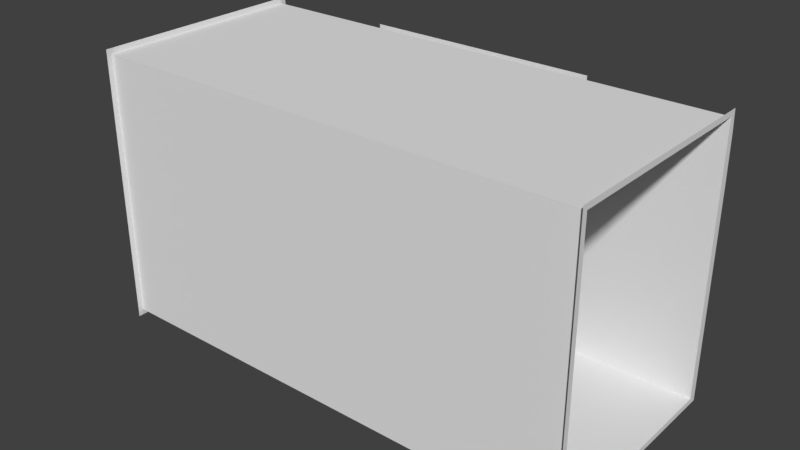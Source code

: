 # Source: doorway.blend  (saved by Blender 2.79.0; exported with 4.5.12 LTS)
import bpy
from mathutils import Matrix  # noqa: F401  (used for matrix-valued properties, if any)

bpy.ops.wm.read_factory_settings(use_empty=True)
scene = bpy.context.scene
scene.name = 'Scene'

# ---- collections
col_collection_1 = bpy.data.collections.new('Collection 1'); scene.collection.children.link(col_collection_1)

# ---- materials (node trees are filled in below, after node groups)
mat_material = bpy.data.materials.new('Material')
mat_material.alpha_threshold = 0.0
mat_material.use_transparent_shadow = False
mat_material.roughness = 0.5
mat_material.line_color = (0.0, 0.0, 0.0, 1.0)

# ---- material node trees

# ---- world
world_world = bpy.data.worlds.new('World'); scene.world = world_world
world_world.color = (0.05088, 0.05088, 0.05088)
world_world.use_sun_shadow = False
world_world.sun_shadow_jitter_overblur = 0.0
world_world.cycles.sampling_method = 'MANUAL'

# ---- meshes
me_cube = bpy.data.meshes.new('Cube')
me_cube.from_pydata([(7.798, 3.365, -4.229), (7.798, -3.365, -4.229), (-7.798, -3.365, -4.229), (-7.798, 3.365, -4.229), (7.798, 3.365, 4.229), (7.798, -3.365, 4.229), (-7.798, -3.365, 4.229), (-7.798, 3.365, 4.229), (2.054, 3.365, -4.229), (-2.054, 3.365, -4.229), (2.054, -3.365, -4.229), (-2.054, -3.365, -4.229), (2.054, 3.365, 4.229), (-2.054, 3.365, 4.229), (2.054, -3.365, 4.229), (-2.054, -3.365, 4.229), (7.798, 3.365, 2.169), (-7.798, 3.365, 2.169), (2.054, 3.365, 2.169), (-2.054, 3.365, 2.169), (7.798, 3.616, -4.405), (7.798, -3.542, -4.405), (-7.798, -3.542, -4.405), (-7.798, 3.616, -4.405), (7.798, 3.542, 4.405), (7.798, -3.542, 4.405), (-7.798, -3.542, 4.405), (-7.798, 3.542, 4.405), (2.054, 3.614, -4.228), (-2.054, 3.614, -4.228), (-3.754, 3.614, -4.247), (3.568, 3.615, 2.169), (3.568, 3.614, -4.241), (7.798, 3.615, 2.169), (-7.798, 3.615, 2.169), (2.054, 3.615, 2.169), (-2.054, 3.615, 2.169), (2.054, 3.614, -4.412), (-2.054, 3.614, -4.412), (-3.754, 3.615, 2.169), (7.798, 3.365, 3.689), (-7.798, 3.365, 3.689), (2.054, 3.365, 3.689), (-2.054, 3.365, 3.689), (7.798, 3.588, 3.755), (-7.798, 3.588, 3.755), (-3.754, 3.588, 4.266), (3.568, 3.588, 4.266), (2.054, 3.588, 4.266), (-2.054, 3.588, 4.266)], [], [(9, 3, 2, 11), (13, 15, 6, 7), (11, 2, 6, 15), (19, 17, 3, 9), (16, 18, 8, 0), (1, 10, 14, 5), (10, 11, 15, 14), (4, 5, 14, 12), (12, 14, 15, 13), (0, 8, 10, 1), (8, 9, 11, 10), (42, 43, 19, 18), (40, 42, 18, 16), (43, 41, 17, 19), (4, 40, 44, 24), (17, 41, 45, 34), (31, 32, 28, 35), (36, 29, 30, 39), (49, 36, 39, 46), (48, 35, 36, 49), (47, 31, 35, 48), (0, 1, 21, 20), (40, 16, 33, 44), (1, 5, 25, 21), (2, 3, 23, 22), (6, 2, 22, 26), (41, 7, 27, 45), (5, 4, 24, 25), (7, 6, 26, 27), (9, 8, 28, 29), (8, 18, 35, 28), (19, 9, 29, 36), (16, 0, 20, 33), (3, 17, 34, 23), (18, 19, 36, 35), (29, 28, 37, 38), (28, 32, 20, 37), (29, 38, 23, 30), (13, 7, 41, 43), (4, 12, 42, 40), (12, 13, 43, 42)])
_uv = me_cube.uv_layers.new(name='UVMap')
_uv.uv.foreach_set('vector', [0.7784, 0.3423, 0.7784, 0.5134, 0.5569, 0.5134, 0.5569, 0.3423, 0.7784, 0.3423, 1.0, 0.3423, 1.0, 0.5134, 0.7784, 0.5134, 0.2784, 0.3423, 0.2784, 0.5134, 3.14e-08, 0.5134, 2.093e-08, 0.3423, 0.4176, 0.1711, 0.4176, 4.71e-08, 0.5569, 9.419e-08, 0.5569, 0.1711, 0.4176, 0.5134, 0.4176, 0.3423, 0.5569, 0.3423, 0.5569, 0.5134, 0.2784, 0.0, 0.2784, 0.1711, 1.047e-08, 0.1711, 0.0, 1.57e-07, 0.2784, 0.1711, 0.2784, 0.3423, 2.093e-08, 0.3423, 1.047e-08, 0.1711, 0.7784, 0.0, 1.0, 2.512e-07, 1.0, 0.1711, 0.7784, 0.1711, 0.7784, 0.1711, 1.0, 0.1711, 1.0, 0.3423, 0.7784, 0.3423, 0.7784, 0.0, 0.7784, 0.1711, 0.5569, 0.1711, 0.5569, 3.14e-08, 0.7784, 0.1711, 0.7784, 0.3423, 0.5569, 0.3423, 0.5569, 0.1711, 0.348, 0.3423, 0.348, 0.1711, 0.4176, 0.1711, 0.4176, 0.3423, 0.348, 0.5134, 0.348, 0.3423, 0.4176, 0.3423, 0.4176, 0.5134, 0.348, 0.1711, 0.348, 2.355e-08, 0.4176, 4.71e-08, 0.4176, 0.1711, 0.2784, 0.5134, 0.348, 0.5134, 0.348, 0.5134, 0.2784, 0.5134, 0.4176, 4.71e-08, 0.348, 2.355e-08, 0.348, 2.355e-08, 0.4176, 4.71e-08, 0.4176, 0.4279, 0.5569, 0.4279, 0.5569, 0.3423, 0.4176, 0.3423, 0.4176, 0.1711, 0.5569, 0.1711, 0.5569, 0.08557, 0.4176, 0.08557, 0.348, 0.1711, 0.4176, 0.1711, 0.4176, 0.08557, 0.348, 0.08557, 0.348, 0.3423, 0.4176, 0.3423, 0.4176, 0.1711, 0.348, 0.1711, 0.348, 0.4279, 0.4176, 0.4279, 0.4176, 0.3423, 0.348, 0.3423, 0.7784, 0.0, 0.5569, 3.14e-08, 0.5569, 3.14e-08, 0.7784, 0.0, 0.348, 0.5134, 0.4176, 0.5134, 0.4176, 0.5134, 0.348, 0.5134, 0.2784, 0.0, 0.0, 1.57e-07, 0.0, 1.57e-07, 0.2784, 0.0, 0.5569, 0.5134, 0.7784, 0.5134, 0.7784, 0.5134, 0.5569, 0.5134, 3.14e-08, 0.5134, 0.2784, 0.5134, 0.2784, 0.5134, 3.14e-08, 0.5134, 0.348, 2.355e-08, 0.2784, 0.0, 0.2784, 0.0, 0.348, 2.355e-08, 1.0, 2.512e-07, 0.7784, 0.0, 0.7784, 0.0, 1.0, 2.512e-07, 0.7784, 0.5134, 1.0, 0.5134, 1.0, 0.5134, 0.7784, 0.5134, 0.7784, 0.3423, 0.7784, 0.1711, 0.7784, 0.1711, 0.7784, 0.3423, 0.5569, 0.3423, 0.4176, 0.3423, 0.4176, 0.3423, 0.5569, 0.3423, 0.4176, 0.1711, 0.5569, 0.1711, 0.5569, 0.1711, 0.4176, 0.1711, 0.4176, 0.5134, 0.5569, 0.5134, 0.5569, 0.5134, 0.4176, 0.5134, 0.5569, 9.419e-08, 0.4176, 4.71e-08, 0.4176, 4.71e-08, 0.5569, 9.419e-08, 0.4176, 0.3423, 0.4176, 0.1711, 0.4176, 0.1711, 0.4176, 0.3423, 0.7784, 0.3423, 0.7784, 0.1711, 0.7784, 0.1711, 0.7784, 0.3423, 0.7784, 0.1711, 0.6676, 0.3423, 0.5569, 0.5134, 0.7784, 0.1711, 0.7784, 0.3423, 0.7784, 0.3423, 0.5569, 9.419e-08, 0.6676, 0.1711, 0.2784, 0.1711, 0.2784, 0.0, 0.348, 2.355e-08, 0.348, 0.1711, 0.2784, 0.5134, 0.2784, 0.3423, 0.348, 0.3423, 0.348, 0.5134, 0.2784, 0.3423, 0.2784, 0.1711, 0.348, 0.1711, 0.348, 0.3423])
me_cube.materials.append(mat_material)
me_cube.use_remesh_preserve_volume = False
me_cube.use_remesh_preserve_attributes = False
me_cube.use_mirror_vertex_groups = False
me_cube.update()

# ---- objects
ob_cube = bpy.data.objects.new('Cube', me_cube)

# ---- transforms, parenting, visibility, modifiers, constraints
ob_cube.location = (0.0, 0.0, 4.229)
ob_cube.lock_rotations_4d = False
ob_cube.empty_display_type = 'ARROWS'
ob_cube.lineart.crease_threshold = 0.0

# ---- collection membership
col_collection_1.objects.link(ob_cube)

# ---- scene / render settings (as saved in the file)
scene.frame_start = 1; scene.frame_end = 250; scene.frame_set(1)
scene.render.engine = 'BLENDER_EEVEE_NEXT'
scene.render.resolution_percentage = 50
scene.render.dither_intensity = 0.0
scene.cycles.use_denoising = False
scene.cycles.samples = 128
scene.cycles.sampling_pattern = 'TABULATED_SOBOL'
scene.cycles.use_adaptive_sampling = False
scene.cycles.use_light_tree = False
scene.cycles.blur_glossy = 0.0
scene.cycles.sample_clamp_indirect = 0.0
scene.view_settings.view_transform = 'Standard'
bpy.context.view_layer.update()

# ---- added for rendering (the .blend has no active camera and no usable light): camera, sun
cam_auto = bpy.data.cameras.new('AutoCamera')
cam_auto.lens = 50.0
cam_auto.sensor_width = 36.0
cam_auto.clip_end = 1000.0
ob_auto_camera = bpy.data.objects.new('AutoCamera', cam_auto)
scene.collection.objects.link(ob_auto_camera)
ob_auto_camera.location = (17.8497, -21.3828, 18.5049)
ob_auto_camera.rotation_euler = (1.09748, -7.21219e-08, 0.694738)
scene.camera = ob_auto_camera
light_auto_sun = bpy.data.lights.new('AutoSun', 'SUN')
light_auto_sun.energy = 3.0
light_auto_sun.angle = 0.0523599
ob_auto_sun = bpy.data.objects.new('AutoSun', light_auto_sun)
scene.collection.objects.link(ob_auto_sun)
ob_auto_sun.rotation_euler = (0.872665, 0.174533, 0.523599)
bpy.context.view_layer.update()
